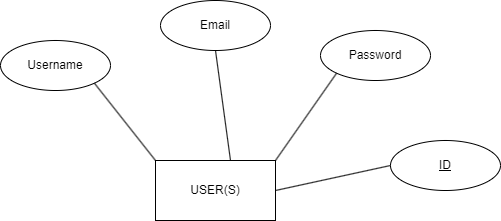

The diagram above was exported from draw.io. Its source (the exported page's mxGraphModel, read from the mxfile embedded in the PNG):
<mxGraphModel dx="1380" dy="781" grid="1" gridSize="10" guides="1" tooltips="1" connect="1" arrows="1" fold="1" page="1" pageScale="1" pageWidth="850" pageHeight="1100" math="0" shadow="0" extFonts="Permanent Marker^https://fonts.googleapis.com/css?family=Permanent+Marker">
  <root>
    <mxCell id="0" />
    <mxCell id="1" parent="0" />
    <mxCell id="ud_SzGxfLco8WPn75DEz-1" value="USER(S)" style="rounded=0;whiteSpace=wrap;html=1;" parent="1" vertex="1">
      <mxGeometry x="365" y="370" width="120" height="60" as="geometry" />
    </mxCell>
    <mxCell id="ud_SzGxfLco8WPn75DEz-2" value="Username" style="ellipse;whiteSpace=wrap;html=1;" parent="1" vertex="1">
      <mxGeometry x="210" y="250" width="110" height="50" as="geometry" />
    </mxCell>
    <mxCell id="ud_SzGxfLco8WPn75DEz-3" value="Email" style="ellipse;whiteSpace=wrap;html=1;" parent="1" vertex="1">
      <mxGeometry x="370" y="210" width="110" height="50" as="geometry" />
    </mxCell>
    <mxCell id="ud_SzGxfLco8WPn75DEz-4" value="Password" style="ellipse;whiteSpace=wrap;html=1;" parent="1" vertex="1">
      <mxGeometry x="530" y="240" width="110" height="50" as="geometry" />
    </mxCell>
    <mxCell id="ud_SzGxfLco8WPn75DEz-5" value="&lt;u&gt;ID&lt;/u&gt;" style="ellipse;whiteSpace=wrap;html=1;" parent="1" vertex="1">
      <mxGeometry x="600" y="350" width="110" height="50" as="geometry" />
    </mxCell>
    <mxCell id="ud_SzGxfLco8WPn75DEz-6" value="" style="endArrow=none;html=1;rounded=0;entryX=0;entryY=0;entryDx=0;entryDy=0;exitX=1;exitY=1;exitDx=0;exitDy=0;" parent="1" source="ud_SzGxfLco8WPn75DEz-2" target="ud_SzGxfLco8WPn75DEz-1" edge="1">
      <mxGeometry width="50" height="50" relative="1" as="geometry">
        <mxPoint x="400" y="610" as="sourcePoint" />
        <mxPoint x="450" y="560" as="targetPoint" />
      </mxGeometry>
    </mxCell>
    <mxCell id="ud_SzGxfLco8WPn75DEz-7" value="" style="endArrow=none;html=1;rounded=0;entryX=0;entryY=1;entryDx=0;entryDy=0;exitX=1;exitY=0;exitDx=0;exitDy=0;" parent="1" source="ud_SzGxfLco8WPn75DEz-1" target="ud_SzGxfLco8WPn75DEz-4" edge="1">
      <mxGeometry width="50" height="50" relative="1" as="geometry">
        <mxPoint x="485" y="370" as="sourcePoint" />
        <mxPoint x="616.1091270347397" y="252.67766952966394" as="targetPoint" />
      </mxGeometry>
    </mxCell>
    <mxCell id="ud_SzGxfLco8WPn75DEz-8" value="" style="endArrow=none;html=1;rounded=0;entryX=1;entryY=0.5;entryDx=0;entryDy=0;exitX=0;exitY=0.5;exitDx=0;exitDy=0;" parent="1" source="ud_SzGxfLco8WPn75DEz-5" target="ud_SzGxfLco8WPn75DEz-1" edge="1">
      <mxGeometry width="50" height="50" relative="1" as="geometry">
        <mxPoint x="560" y="430" as="sourcePoint" />
        <mxPoint x="450" y="560" as="targetPoint" />
      </mxGeometry>
    </mxCell>
    <mxCell id="ud_SzGxfLco8WPn75DEz-9" value="" style="endArrow=none;html=1;rounded=0;exitX=0.5;exitY=1;exitDx=0;exitDy=0;" parent="1" source="ud_SzGxfLco8WPn75DEz-3" edge="1">
      <mxGeometry width="50" height="50" relative="1" as="geometry">
        <mxPoint x="430" y="250" as="sourcePoint" />
        <mxPoint x="440" y="370" as="targetPoint" />
        <Array as="points" />
      </mxGeometry>
    </mxCell>
  </root>
</mxGraphModel>